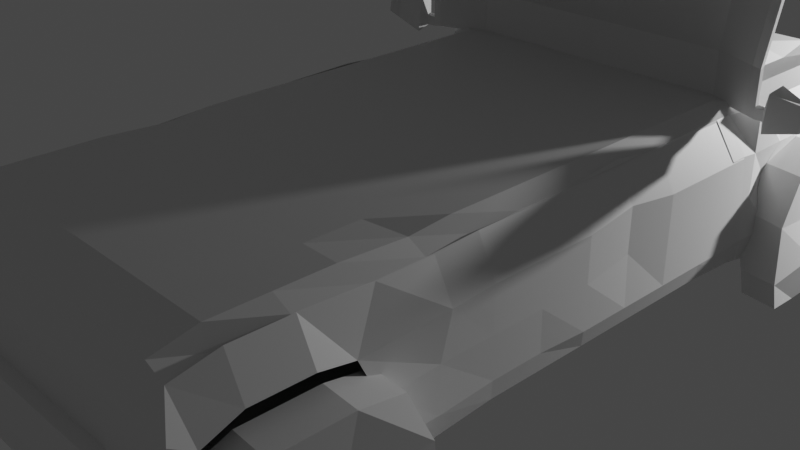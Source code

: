 # Source: car.blend  (saved by Blender 3.6.13; exported with 4.5.12 LTS)
import bpy
from mathutils import Matrix  # noqa: F401  (used for matrix-valued properties, if any)

bpy.ops.wm.read_factory_settings(use_empty=True)
scene = bpy.context.scene
scene.name = 'Scene'

# ---- collections
col_collection = bpy.data.collections.new('Collection'); scene.collection.children.link(col_collection)

# ---- materials (node trees are filled in below, after node groups)
mat_material = bpy.data.materials.new('Material')
mat_material.alpha_threshold = 0.0
mat_material.use_transparent_shadow = False
mat_material.roughness = 0.5
mat_material.line_color = (0.0, 0.0, 0.0, 1.0)

# ---- material node trees
mat_material.use_nodes = True; mat_material.node_tree.nodes.clear()
_N = mat_material.node_tree.nodes; _L = mat_material.node_tree.links
n0 = _N.new('ShaderNodeOutputMaterial'); n0.name = 'Material Output'; n0.location = (300, 300)
n1 = _N.new('ShaderNodeBsdfPrincipled'); n1.name = 'Principled BSDF'; n1.location = (10, 300)
n1.distribution = 'GGX'
n1.subsurface_method = 'RANDOM_WALK_SKIN'
n1.inputs[3].default_value = 1.45
n1.inputs[20].default_value = 0.0
n1.inputs[27].default_value = (0.0, 0.0, 0.0, 1.0)
n1.inputs[28].default_value = 1.0
_L.new(n1.outputs[0], n0.inputs[0])
n0.is_active_output = True

# ---- world
world_world = bpy.data.worlds.new('World'); scene.world = world_world
world_world.use_nodes = True; world_world.node_tree.nodes.clear()
_N = world_world.node_tree.nodes; _L = world_world.node_tree.links
n0 = _N.new('ShaderNodeOutputWorld'); n0.name = 'World Output'; n0.location = (300, 300)
n1 = _N.new('ShaderNodeBackground'); n1.name = 'Background'; n1.location = (10, 300)
n1.inputs[0].default_value = (0.05088, 0.05088, 0.05088, 1.0)
_L.new(n1.outputs[0], n0.inputs[0])
n0.is_active_output = True
world_world.color = (0.05088, 0.05088, 0.05088)
world_world.use_sun_shadow = False
world_world.sun_shadow_jitter_overblur = 0.0

# ---- cameras
cam_camera = bpy.data.cameras.new('Camera')
cam_camera.clip_end = 100.0
cam_camera.ortho_scale = 7.314

# ---- lights
light_light = bpy.data.lights.new('Light', 'POINT')
light_light.transmission_factor = 0.0
light_light.energy = 1000.0
light_light.shadow_soft_size = 0.1
light_light.shadow_maximum_resolution = 0.006
light_light.use_absolute_resolution = True

# ---- meshes
me_cube = bpy.data.meshes.new('Cube')
me_cube.from_pydata([(2.031, 5.421, 0.9428), (2.125, 5.399, -0.8663), (1.941, -3.925, 0.8085), (2.043, -4.047, -0.8724), (1.936, 2.768, 0.9334), (2.032, 3.144, -0.8392), (1.936, 2.555, 0.9334), (2.06, 2.846, -0.7724), (2.523, 1.593, 3.011), (1.61, 2.987, 0.9768), (2.148, 2.768, 1.026), (2.528, 1.638, 3.034), (0.0, 5.522, -0.8437), (0.0, -3.925, 0.9011), (0.0, -4.11, -0.9473), (0.0, 5.485, 1.0), (0.0, 3.033, -1.0), (0.0, 3.033, 1.0), (0.0, 2.82, -1.0), (0.0, 2.82, 1.0), (1.99, 1.857, 2.985), (2.143, 2.722, 1.003), (0.0, 4.108, 0.8319), (0.0, 1.903, 3.008), (2.035, 5.406, 0.9495), (2.116, 5.4, -0.8663), (1.941, -3.925, 0.8085), (2.227, -3.868, -0.7209), (1.941, 2.82, 0.9074), (0.0, 5.419, 1.234), (2.048, 3.161, -0.8349), (2.154, 3.033, 1.0), (0.0, 3.126, 1.084), (2.075, 2.863, -0.7681), (0.5384, 3.033, 1.0), (1.077, 3.033, 1.0), (1.615, 3.033, 1.0), (0.9182, 1.903, 3.008), (1.457, 1.903, 3.008), (1.995, 1.903, 3.008), (2.148, 2.768, 1.54), (2.491, 2.31, 2.364), (2.626, 1.955, 2.836), (0.0, 3.033, 1.514), (0.0, 2.575, 2.338), (0.0, 2.219, 2.81), (1.615, 3.033, 1.514), (1.958, 2.575, 2.338), (2.093, 2.219, 2.81), (1.077, 3.033, 1.514), (1.42, 2.575, 2.338), (1.554, 2.219, 2.81), (0.5384, 3.033, 1.514), (0.8813, 2.575, 2.338), (1.016, 2.219, 2.81), (2.621, 1.909, 2.813), (0.0, 2.174, 2.787), (0.0, 1.857, 2.985), (0.0, 2.987, 0.9768), (0.5332, 2.987, 0.9768), (1.072, 2.987, 0.9768), (0.913, 1.857, 2.985), (1.451, 1.857, 2.985), (2.088, 2.174, 2.787), (1.549, 2.174, 2.787), (1.011, 2.174, 2.787), (2.143, 2.722, 1.517), (2.486, 2.265, 2.341), (0.0, 2.987, 1.491), (0.0, 2.53, 2.315), (1.61, 2.987, 1.491), (1.953, 2.53, 2.315), (1.072, 2.987, 1.491), (1.414, 2.53, 2.315), (0.5332, 2.987, 1.491), (0.876, 2.53, 2.315), (2.718, 1.907, 2.795), (2.62, 1.591, 2.993), (2.723, 1.953, 2.818), (2.626, 1.637, 3.016), (2.246, 2.766, 1.008), (2.246, 2.766, 1.522), (2.589, 2.309, 2.346), (2.241, 2.72, 0.9845), (2.241, 2.72, 1.499), (2.583, 2.263, 2.322), (1.936, 2.553, 0.9334), (0.0, 2.818, 1.0), (2.148, 2.768, 1.142), (0.0, 3.033, 1.116), (1.615, 3.033, 1.116), (1.077, 3.033, 1.116), (0.5384, 3.033, 1.116), (2.143, 2.722, 1.119), (0.0, 2.987, 1.093), (1.61, 2.987, 1.093), (1.072, 2.987, 1.093), (0.5332, 2.987, 1.093), (2.246, 2.766, 1.124), (2.241, 2.72, 1.101), (2.339, 2.709, 0.9845), (2.344, 2.755, 1.008), (2.344, 2.755, 1.124), (2.339, 2.709, 1.101), (2.403, 2.602, 0.903), (2.431, 2.845, 1.027), (2.431, 2.845, 1.354), (2.405, 2.647, 1.311), (2.784, 2.615, 1.008), (2.799, 2.745, 1.074), (2.799, 2.745, 1.25), (2.786, 2.661, 1.263), (2.878, 2.553, 1.083), (2.885, 2.615, 1.114), (2.885, 2.615, 1.197), (2.879, 2.575, 1.204), (2.043, 3.557, -0.8724), (2.043, 5.028, -0.8724), (0.0, 4.995, -1.0), (0.0, 4.504, -1.0), (0.0, 4.014, -1.0), (0.0, 3.523, -1.0), (2.059, 3.574, -0.8681), (2.059, 5.045, -0.8681), (2.011, 5.035, 0.9649), (2.011, 4.545, 0.9649), (2.011, 4.054, 0.9649), (2.011, 3.564, 0.9649), (0.0, 4.972, 1.244), (0.0, 4.441, 1.224), (0.0, 3.98, 1.183), (0.0, 3.071, 1.325), (0.4598, -4.121, -0.9326), (0.8422, -4.124, -0.933), (1.28, -4.17, -0.8593), (1.691, -4.127, -0.93), (0.4307, 5.485, 1.0), (0.8615, 5.485, 1.0), (1.292, 5.485, 1.0), (1.723, 5.485, 1.0), (0.4297, 2.98, 1.005), (0.8593, 2.927, 1.01), (1.289, 2.874, 1.016), (1.719, 2.821, 1.021), (0.4297, 2.767, 1.005), (0.8593, 2.714, 1.01), (1.289, 2.661, 1.016), (1.719, 2.608, 1.021), (1.731, 5.522, -0.8437), (1.3, 5.522, -0.8437), (0.8691, 5.522, -0.8437), (0.4383, 5.522, -0.8437), (1.723, -3.925, 0.9011), (1.292, -3.925, 0.9011), (0.8615, -3.925, 0.9011), (0.4307, -3.925, 0.9011), (1.712, 3.11, -0.9668), (1.292, 3.033, -1.0), (0.8615, 3.033, -1.0), (0.4307, 3.033, -1.0), (1.74, 2.812, -0.9), (1.292, 2.82, -1.0), (0.8615, 2.82, -1.0), (0.4307, 2.82, -1.0), (0.4822, 5.452, 1.117), (0.8615, 5.485, 1.0), (1.292, 5.485, 1.0), (1.723, 5.485, 1.0), (0.4307, 3.033, 1.0), (0.8615, 3.033, 1.0), (1.292, 3.033, 1.0), (1.723, 3.033, 1.0), (0.4297, 2.765, 1.005), (0.8593, 2.712, 1.01), (1.289, 2.659, 1.016), (1.719, 2.606, 1.021), (0.4307, 4.995, 1.0), (0.8615, 4.995, 1.0), (1.27, 5.033, 0.8808), (1.723, 4.995, 1.0), (0.4307, 4.504, 1.0), (0.8615, 4.504, 1.0), (1.27, 4.542, 0.8808), (1.723, 4.504, 1.0), (0.4307, 4.014, 1.0), (0.8615, 4.014, 1.0), (1.27, 4.052, 0.8808), (1.723, 4.014, 1.0), (0.4307, 3.523, 1.0), (0.8615, 3.523, 1.0), (1.27, 3.561, 0.8808), (1.723, 3.523, 1.0), (1.723, 4.995, -1.0), (1.292, 4.995, -1.0), (0.8615, 4.995, -1.0), (0.4307, 4.995, -1.0), (1.723, 4.504, -1.0), (1.292, 4.504, -1.0), (0.8615, 4.504, -1.0), (0.4307, 4.504, -1.0), (1.723, 4.014, -1.0), (1.292, 4.014, -1.0), (0.8615, 4.014, -1.0), (0.4307, 4.014, -1.0), (1.723, 3.523, -1.0), (1.292, 3.523, -1.0), (0.8615, 3.523, -1.0), (0.4307, 3.523, -1.0), (1.936, 1.952, 0.9311), (1.937, 1.349, 0.9287), (1.937, 0.7454, 0.9263), (1.938, 0.1421, 0.924), (1.938, -0.4611, 0.9216), (1.934, -0.9325, 0.8773), (1.935, -1.536, 0.8749), (1.935, -2.139, 0.8725), (1.94, -2.874, 0.9122), (1.941, -3.321, 0.8108), (2.043, -3.42, -0.8724), (2.059, -2.775, -0.8681), (2.043, -2.165, -0.8724), (2.061, -1.573, -0.7811), (2.06, -0.8739, -0.7317), (2.06, -0.2466, -0.7317), (2.06, 0.3808, -0.7317), (2.06, 1.008, -0.7317), (2.06, 1.635, -0.7317), (2.06, 2.263, -0.7317), (0.0, 2.193, -1.0), (0.0, 1.565, -1.0), (0.0, 0.9379, -1.0), (0.0, 0.3106, -1.0), (0.0, -0.3168, -1.0), (0.0, -0.9441, -1.0), (0.0, -1.571, -1.0), (0.0, -2.199, -1.0), (0.0, -2.826, -1.0), (0.0, -3.453, -1.0), (0.0, 2.193, 1.0), (0.0, 1.565, 1.0), (0.0, 0.9379, 1.0), (0.0, 0.3106, 1.0), (0.0, -0.3168, 1.0), (0.0, -0.9441, 1.0), (0.0, -1.571, 1.0), (0.0, -2.199, 1.0), (0.0, -2.826, 1.0), (0.0, -3.453, 1.0), (1.941, 2.193, 0.9074), (1.941, 1.565, 0.9074), (1.898, 0.9666, 0.9638), (1.941, 0.3106, 0.9074), (1.941, -0.3168, 0.9074), (1.941, -0.9441, 0.9074), (1.937, -1.44, 0.8655), (1.937, -2.067, 0.8655), (1.941, -2.826, 0.9074), (1.941, -3.453, 0.9074), (2.055, -3.503, -0.857), (2.068, -2.757, -0.8597), (2.198, -2.333, -0.7843), (2.077, -1.556, -0.7767), (2.076, -0.857, -0.7274), (2.076, -0.2297, -0.7274), (2.076, 0.3976, -0.7274), (2.076, 1.025, -0.7274), (2.076, 1.652, -0.7274), (2.076, 2.28, -0.7274), (1.719, 2.0, 1.019), (1.719, 1.392, 1.017), (1.72, 0.7839, 1.015), (1.72, 0.1758, 1.013), (1.721, -0.4323, 1.011), (1.721, -1.04, 1.009), (1.717, -1.517, 0.9656), (1.722, -2.257, 1.006), (1.722, -2.865, 1.004), (1.723, -3.473, 1.002), (1.289, 2.048, 1.014), (1.29, 1.435, 1.013), (1.29, 0.8224, 1.011), (1.29, 0.2095, 1.01), (1.29, -0.4034, 1.009), (1.291, -1.016, 1.007), (1.291, -1.629, 1.006), (1.291, -2.242, 1.004), (1.292, -2.855, 1.003), (1.292, -3.468, 1.001), (0.8595, 2.096, 1.009), (0.8597, 1.479, 1.009), (0.8599, 0.8609, 1.008), (0.8601, 0.2432, 1.007), (0.8603, -0.3745, 1.006), (0.8605, -0.9922, 1.005), (0.8607, -1.61, 1.004), (0.8609, -2.228, 1.003), (0.8611, -2.845, 1.002), (0.8613, -3.463, 1.001), (0.4298, 2.144, 1.005), (0.4299, 1.522, 1.004), (0.43, 0.8994, 1.004), (0.4301, 0.2769, 1.003), (0.4301, -0.3456, 1.003), (0.4302, -0.9682, 1.002), (0.4303, -1.591, 1.002), (0.4304, -2.213, 1.001), (0.4305, -2.836, 1.001), (0.4306, -3.458, 1.0), (0.4307, 2.193, -1.0), (0.4307, 1.565, -1.0), (0.4307, 0.9379, -1.0), (0.4307, 0.3106, -1.0), (0.4307, -0.3168, -1.0), (0.4307, -0.9441, -1.0), (0.4307, -1.571, -1.0), (0.4307, -2.199, -1.0), (0.4307, -2.826, -1.0), (0.4307, -3.453, -1.0), (0.8615, 2.193, -1.0), (0.8615, 1.565, -1.0), (0.8615, 0.9379, -1.0), (0.8615, 0.3106, -1.0), (0.8615, -0.3168, -1.0), (0.8615, -0.9441, -1.0), (0.8615, -1.571, -1.0), (0.8615, -2.199, -1.0), (0.8615, -2.826, -1.0), (0.8615, -3.453, -1.0), (1.292, 2.193, -1.0), (1.292, 1.565, -1.0), (1.292, 0.9379, -1.0), (1.292, 0.3106, -1.0), (1.292, -0.3168, -1.0), (1.292, -0.9441, -1.0), (1.292, -1.571, -1.0), (1.292, -2.199, -1.0), (1.292, -2.826, -1.0), (1.292, -3.453, -1.0), (1.74, 2.229, -0.8593), (1.74, 1.602, -0.8593), (1.74, 0.9743, -0.8593), (1.74, 0.3469, -0.8593), (1.74, -0.2804, -0.8593), (1.74, -0.9077, -0.8593), (1.741, -1.607, -0.9087), (1.723, -2.199, -1.0), (1.723, -2.826, -1.0), (1.723, -3.453, -1.0), (2.1, 5.403, 0.4907), (2.1, 5.403, -0.009312), (2.1, 5.403, -0.5093), (2.154, -4.081, 0.5), (2.154, -4.081, 0.0), (2.154, -4.081, -0.5), (2.15, 2.834, 0.5195), (2.151, 2.9, 0.01299), (2.152, 2.966, -0.4935), (2.15, 2.621, 0.5195), (2.151, 2.688, 0.01299), (2.152, 2.754, -0.4935), (0.0, -4.081, 0.5), (0.0, -4.081, 0.0), (0.0, -4.081, -0.5), (0.0, 5.485, 0.5), (0.0, 5.485, -0.5), (2.07, 5.388, 0.4533), (2.07, 5.388, -0.04667), (2.07, 5.388, -0.5467), (2.186, -3.867, 0.376), (2.214, -4.019, -0.008217), (2.199, -4.034, -0.4425), (2.154, 3.033, 0.5), (2.154, 3.033, 0.0), (2.154, 3.033, -0.5), (2.154, 2.82, 0.5), (2.154, 2.82, 0.0), (2.154, 2.82, -0.5), (2.154, 4.995, 0.5), (2.024, 5.031, 2.816e-08), (2.154, 4.995, -0.5), (2.154, 4.504, 0.5), (2.154, 4.014, 0.5), (2.154, 3.523, 0.5), (2.024, 3.559, 2.816e-08), (2.154, 3.523, -0.5), (1.723, -4.081, 0.5), (1.723, -4.081, 0.0), (1.723, -4.081, -0.5), (1.292, -4.081, 0.5), (1.292, -4.081, 0.0), (1.292, -4.081, -0.5), (0.8615, -4.081, 0.5), (0.8615, -4.081, 0.0), (0.8615, -4.081, -0.5), (0.4307, -4.081, 0.5), (0.4307, -4.081, 0.0), (0.4307, -4.081, -0.5), (0.4307, 5.485, 0.5), (0.4307, 5.485, -0.5), (0.8615, 5.485, 0.5), (0.8615, 5.485, -0.5), (1.292, 5.485, 0.5), (1.292, 5.485, 0.0), (1.292, 5.485, -0.5), (1.723, 5.485, 0.5), (1.723, 5.485, 0.0), (1.723, 5.485, -0.5), (2.154, 2.193, 0.5), (2.154, 2.193, 0.0), (2.154, 2.193, -0.5), (2.154, 1.565, 0.5), (2.154, 1.565, 0.0), (2.154, 1.565, -0.5), (2.11, 0.9666, 0.5563), (2.11, 0.9666, 0.05633), (2.154, 0.9379, -0.5), (2.154, 0.3106, 0.5), (2.154, 0.3106, 0.0), (2.154, 0.3106, -0.5), (2.154, -0.3168, 0.5), (2.154, -0.3168, 0.0), (2.133, -0.2788, -0.4823), (2.154, -0.9441, 0.5), (2.154, -0.9441, 0.0), (2.133, -0.9061, -0.4823), (2.149, -1.44, 0.458), (2.154, -1.571, 0.0), (2.154, -1.571, -0.5), (2.084, -2.387, 0.3718), (2.165, -2.229, -0.01598), (2.176, -2.215, -0.4721), (2.154, -2.826, 0.5), (2.154, -3.453, 0.5), (0.0, 5.611, 0.5), (0.0, 5.611, 0.0), (0.0, 5.611, -0.5), (0.4307, 5.611, 0.5), (0.4307, 5.611, 0.0), (0.4307, 5.611, -0.5), (0.8615, 5.611, 0.5), (0.8615, 5.611, 0.0), (0.8615, 5.611, -0.5), (1.292, 5.611, 0.5), (1.292, 5.611, 0.0), (1.292, 5.611, -0.5), (0.0, -4.219, 0.0), (0.0, -4.219, -0.5), (1.292, -4.219, 0.0), (1.292, -4.219, -0.5), (0.8615, -4.219, 0.0), (0.8615, -4.219, -0.5), (0.4307, -4.219, 0.0), (0.4307, -4.219, -0.5), (2.043, 3.557, -0.8724), (2.043, 4.047, -0.8724), (2.043, 4.538, -0.8724), (2.043, 5.028, -0.8724), (2.052, 3.406, -1.348), (1.961, 3.98, -1.479), (1.961, 4.671, -1.479), (2.092, 5.177, -1.324), (2.096, 5.291, -0.9597), (2.096, 3.217, -0.9597), (1.723, 4.995, -1.0), (1.723, 4.504, -1.0), (1.723, 4.014, -1.0), (1.723, 3.523, -1.0), (2.113, 5.156, 0.2968), (1.913, 5.342, -0.2549), (2.096, 4.6, 0.4499), (2.096, 3.908, 0.4499), (2.093, 3.43, 0.2557), (1.913, 3.268, -0.2549)], [], [(347, 218, 3, 135), (357, 6, 28, 374), (404, 139, 0, 348), (117, 1, 25, 123), (204, 116, 5, 156), (354, 4, 6, 357), (156, 5, 7, 160), (63, 64, 62, 20), (64, 65, 61, 62), (54, 37, 23, 45), (65, 56, 57, 61), (55, 63, 20, 8), (356, 5, 30, 373), (307, 247, 13, 155), (394, 155, 13, 360), (432, 257, 26, 368), (382, 127, 31, 371), (188, 131, 32, 168), (217, 2, 26, 257), (143, 4, 31, 171), (348, 0, 24, 365), (136, 15, 29, 164), (227, 7, 33, 267), (353, 3, 27, 370), (42, 11, 39, 48), (48, 39, 38, 51), (51, 38, 37, 54), (91, 49, 52, 92), (49, 50, 53, 52), (50, 51, 54, 53), (90, 46, 49, 91), (46, 47, 50, 49), (47, 48, 51, 50), (88, 40, 46, 90), (40, 41, 47, 46), (41, 42, 48, 47), (92, 52, 43, 89), (52, 53, 44, 43), (53, 54, 45, 44), (96, 97, 74, 72), (72, 74, 75, 73), (73, 75, 65, 64), (95, 96, 72, 70), (70, 72, 73, 71), (71, 73, 64, 63), (93, 95, 70, 66), (66, 70, 71, 67), (67, 71, 63, 55), (97, 94, 68, 74), (74, 68, 69, 75), (75, 69, 56, 65), (38, 39, 20, 62), (10, 36, 9, 21), (34, 22, 58, 59), (39, 11, 8, 20), (35, 34, 59, 60), (11, 42, 78, 79), (88, 10, 80, 98), (36, 35, 60, 9), (67, 55, 76, 85), (23, 37, 61, 57), (66, 67, 85, 84), (37, 38, 62, 61), (99, 98, 102, 103), (79, 78, 76, 77), (82, 81, 84, 85), (78, 82, 85, 76), (8, 11, 79, 77), (10, 21, 83, 80), (41, 40, 81, 82), (93, 66, 84, 99), (55, 8, 77, 76), (42, 41, 82, 78), (140, 17, 87, 172), (21, 93, 99, 83), (81, 98, 99, 84), (40, 88, 98, 81), (59, 58, 94, 97), (21, 9, 95, 93), (9, 60, 96, 95), (60, 59, 97, 96), (34, 92, 89, 22), (10, 88, 90, 36), (36, 90, 91, 35), (35, 91, 92, 34), (102, 101, 105, 106), (83, 99, 103, 100), (80, 83, 100, 101), (98, 80, 101, 102), (106, 105, 109, 110), (100, 103, 107, 104), (101, 100, 104, 105), (103, 102, 106, 107), (108, 111, 115, 112), (104, 107, 111, 108), (105, 104, 108, 109), (107, 106, 110, 111), (114, 113, 112, 115), (109, 108, 112, 113), (111, 110, 114, 115), (110, 109, 113, 114), (164, 29, 128, 176), (176, 128, 129, 180), (180, 129, 130, 184), (184, 130, 131, 188), (365, 24, 124, 377), (377, 124, 125, 380), (380, 125, 126, 381), (381, 126, 127, 382), (148, 1, 117, 192), (380, 381, 470, 469), (200, 196, 464, 465), (192, 117, 456, 463), (5, 116, 122, 30), (383, 384, 462, 472), (381, 382, 471, 470), (117, 123, 460, 456), (120, 203, 207, 121), (203, 202, 206, 207), (202, 201, 205, 206), (201, 200, 204, 205), (119, 199, 203, 120), (199, 198, 202, 203), (198, 197, 201, 202), (197, 196, 200, 201), (118, 195, 199, 119), (195, 194, 198, 199), (194, 193, 197, 198), (193, 192, 196, 197), (12, 151, 195, 118), (151, 150, 194, 195), (150, 149, 193, 194), (149, 148, 192, 193), (126, 187, 191, 127), (187, 186, 190, 191), (186, 185, 189, 190), (185, 184, 188, 189), (125, 183, 187, 126), (183, 182, 186, 187), (182, 181, 185, 186), (181, 180, 184, 185), (124, 179, 183, 125), (179, 178, 182, 183), (178, 177, 181, 182), (177, 176, 180, 181), (24, 167, 179, 124), (167, 166, 178, 179), (166, 165, 177, 178), (165, 164, 176, 177), (4, 143, 175, 86), (143, 142, 174, 175), (142, 141, 173, 174), (141, 140, 172, 173), (0, 139, 167, 24), (139, 138, 166, 167), (138, 137, 165, 166), (137, 136, 164, 165), (17, 140, 168, 32), (140, 141, 169, 168), (141, 142, 170, 169), (142, 143, 171, 170), (127, 191, 171, 31), (191, 190, 170, 171), (190, 189, 169, 170), (189, 188, 168, 169), (351, 2, 152, 385), (385, 152, 153, 388), (388, 153, 154, 391), (391, 154, 155, 394), (217, 277, 152, 2), (277, 287, 153, 152), (287, 297, 154, 153), (297, 307, 155, 154), (16, 159, 163, 18), (159, 158, 162, 163), (158, 157, 161, 162), (157, 156, 160, 161), (121, 207, 159, 16), (207, 206, 158, 159), (206, 205, 157, 158), (205, 204, 156, 157), (363, 15, 136, 397), (397, 136, 137, 399), (399, 137, 138, 401), (401, 138, 139, 404), (237, 317, 132, 14), (317, 327, 133, 132), (327, 337, 134, 133), (337, 347, 135, 134), (161, 160, 338, 328), (328, 338, 339, 329), (329, 339, 340, 330), (330, 340, 341, 331), (331, 341, 342, 332), (332, 342, 343, 333), (333, 343, 344, 334), (334, 344, 345, 335), (335, 345, 346, 336), (336, 346, 347, 337), (162, 161, 328, 318), (318, 328, 329, 319), (319, 329, 330, 320), (320, 330, 331, 321), (321, 331, 332, 322), (322, 332, 333, 323), (323, 333, 334, 324), (324, 334, 335, 325), (325, 335, 336, 326), (326, 336, 337, 327), (163, 162, 318, 308), (308, 318, 319, 309), (309, 319, 320, 310), (310, 320, 321, 311), (311, 321, 322, 312), (312, 322, 323, 313), (313, 323, 324, 314), (314, 324, 325, 315), (315, 325, 326, 316), (316, 326, 327, 317), (18, 163, 308, 228), (228, 308, 309, 229), (229, 309, 310, 230), (230, 310, 311, 231), (231, 311, 312, 232), (232, 312, 313, 233), (233, 313, 314, 234), (234, 314, 315, 235), (235, 315, 316, 236), (236, 316, 317, 237), (145, 144, 298, 288), (288, 298, 299, 289), (289, 299, 300, 290), (290, 300, 301, 291), (291, 301, 302, 292), (292, 302, 303, 293), (293, 303, 304, 294), (294, 304, 305, 295), (295, 305, 306, 296), (296, 306, 307, 297), (146, 145, 288, 278), (278, 288, 289, 279), (279, 289, 290, 280), (280, 290, 291, 281), (281, 291, 292, 282), (282, 292, 293, 283), (283, 293, 294, 284), (284, 294, 295, 285), (285, 295, 296, 286), (286, 296, 297, 287), (147, 146, 278, 268), (268, 278, 279, 269), (269, 279, 280, 270), (270, 280, 281, 271), (271, 281, 282, 272), (272, 282, 283, 273), (273, 283, 284, 274), (274, 284, 285, 275), (275, 285, 286, 276), (276, 286, 287, 277), (6, 147, 268, 208), (208, 268, 269, 209), (209, 269, 270, 210), (210, 270, 271, 211), (211, 271, 272, 212), (212, 272, 273, 213), (213, 273, 274, 214), (214, 274, 275, 215), (215, 275, 276, 216), (216, 276, 277, 217), (3, 218, 258, 27), (218, 219, 259, 258), (219, 220, 260, 259), (220, 221, 261, 260), (221, 222, 262, 261), (222, 223, 263, 262), (223, 224, 264, 263), (224, 225, 265, 264), (225, 226, 266, 265), (226, 227, 267, 266), (6, 208, 248, 28), (208, 209, 249, 248), (209, 210, 250, 249), (210, 211, 251, 250), (211, 212, 252, 251), (212, 213, 253, 252), (213, 214, 254, 253), (214, 215, 255, 254), (215, 216, 256, 255), (216, 217, 257, 256), (374, 28, 248, 407), (407, 248, 249, 410), (410, 249, 250, 413), (413, 250, 251, 416), (416, 251, 252, 419), (419, 252, 253, 422), (422, 253, 254, 425), (425, 254, 255, 428), (428, 255, 256, 431), (431, 256, 257, 432), (144, 19, 238, 298), (298, 238, 239, 299), (299, 239, 240, 300), (300, 240, 241, 301), (301, 241, 242, 302), (302, 242, 243, 303), (303, 243, 244, 304), (304, 244, 245, 305), (305, 245, 246, 306), (306, 246, 247, 307), (160, 7, 227, 338), (338, 227, 226, 339), (339, 226, 225, 340), (340, 225, 224, 341), (341, 224, 223, 342), (342, 223, 222, 343), (343, 222, 221, 344), (344, 221, 220, 345), (345, 220, 219, 346), (346, 219, 218, 347), (261, 427, 430, 260), (427, 426, 429, 430), (426, 425, 428, 429), (262, 424, 427, 261), (424, 423, 426, 427), (423, 422, 425, 426), (263, 421, 424, 262), (421, 420, 423, 424), (420, 419, 422, 423), (264, 418, 421, 263), (418, 417, 420, 421), (417, 416, 419, 420), (265, 415, 418, 264), (415, 414, 417, 418), (414, 413, 416, 417), (266, 412, 415, 265), (412, 411, 414, 415), (411, 410, 413, 414), (267, 409, 412, 266), (409, 408, 411, 412), (408, 407, 410, 411), (33, 376, 409, 267), (376, 375, 408, 409), (375, 374, 407, 408), (149, 403, 406, 148), (403, 402, 405, 406), (402, 401, 404, 405), (150, 400, 403, 149), (400, 398, 438, 441), (398, 364, 435, 438), (151, 398, 400, 150), (399, 401, 442, 439), (397, 399, 439, 436), (12, 364, 398, 151), (363, 397, 436, 433), (402, 403, 444, 443), (133, 393, 396, 132), (393, 390, 448, 450), (392, 391, 394, 395), (134, 390, 393, 133), (362, 396, 452, 446), (389, 388, 391, 392), (135, 387, 390, 134), (387, 386, 389, 390), (386, 385, 388, 389), (3, 353, 387, 135), (353, 352, 386, 387), (352, 351, 385, 386), (384, 122, 457, 462), (382, 383, 472, 471), (196, 192, 463, 464), (116, 204, 466, 453), (377, 380, 469, 467), (204, 200, 465, 466), (379, 378, 468, 461), (378, 377, 467, 468), (122, 116, 453, 457), (25, 367, 379, 123), (367, 366, 378, 379), (366, 365, 377, 378), (2, 351, 368, 26), (351, 352, 369, 368), (352, 353, 370, 369), (1, 350, 367, 25), (350, 349, 366, 367), (349, 348, 365, 366), (122, 384, 373, 30), (384, 383, 372, 373), (383, 382, 371, 372), (132, 396, 362, 14), (396, 393, 450, 452), (395, 394, 360, 361), (4, 354, 371, 31), (354, 355, 372, 371), (355, 356, 373, 372), (5, 356, 359, 7), (356, 355, 358, 359), (355, 354, 357, 358), (148, 406, 350, 1), (406, 405, 349, 350), (405, 404, 348, 349), (7, 359, 376, 33), (359, 358, 375, 376), (358, 357, 374, 375), (441, 440, 443, 444), (440, 439, 442, 443), (438, 437, 440, 441), (437, 436, 439, 440), (435, 434, 437, 438), (434, 433, 436, 437), (403, 400, 441, 444), (401, 402, 443, 442), (450, 449, 451, 452), (448, 447, 449, 450), (452, 451, 445, 446), (392, 395, 451, 449), (390, 389, 447, 448), (395, 361, 445, 451), (389, 392, 449, 447), (463, 456, 455, 464), (464, 455, 454, 465), (465, 454, 453, 466), (453, 454, 458, 457), (454, 455, 459, 458), (455, 456, 460, 459), (123, 379, 461, 460)])
_uv = me_cube.uv_layers.new(name='UVMap')
_uv.uv.foreach_set('vector', [0.3513, 0.7336, 0.375, 0.7336, 0.375, 0.75, 0.3513, 0.75, 0.5625, 0.5697, 0.625, 0.5697, 0.625, 0.5697, 0.5625, 0.5697, 0.5625, 0.4763, 0.625, 0.4763, 0.625, 0.5, 0.5625, 0.5, 0.375, 0.5128, 0.375, 0.5, 0.375, 0.5, 0.375, 0.5128, 0.3513, 0.5513, 0.375, 0.5513, 0.375, 0.5641, 0.3513, 0.5641, 0.5625, 0.5641, 0.625, 0.5641, 0.625, 0.5697, 0.5625, 0.5697, 0.3513, 0.5641, 0.375, 0.5641, 0.375, 0.5697, 0.3513, 0.5697, 0.6546, 0.5641, 0.6843, 0.5641, 0.6843, 0.5641, 0.6546, 0.5641, 0.6843, 0.5641, 0.7139, 0.5641, 0.7139, 0.5641, 0.6843, 0.5641, 0.7139, 0.5641, 0.7139, 0.5641, 0.7436, 0.5641, 0.7436, 0.5641, 0.7139, 0.5641, 0.7436, 0.5641, 0.7436, 0.5641, 0.7139, 0.5641, 0.625, 0.5641, 0.6546, 0.5641, 0.6546, 0.5641, 0.625, 0.5641, 0.4375, 0.5641, 0.375, 0.5641, 0.375, 0.5641, 0.4375, 0.5641, 0.7198, 0.7336, 0.7436, 0.7336, 0.7436, 0.75, 0.7198, 0.75, 0.5625, 0.8448, 0.625, 0.8448, 0.625, 0.8686, 0.5625, 0.8686, 0.5625, 0.7336, 0.625, 0.7336, 0.625, 0.75, 0.5625, 0.75, 0.5625, 0.5513, 0.625, 0.5513, 0.625, 0.5641, 0.5625, 0.5641, 0.7198, 0.5513, 0.7436, 0.5513, 0.7436, 0.5641, 0.7198, 0.5641, 0.625, 0.7336, 0.625, 0.75, 0.625, 0.75, 0.625, 0.7336, 0.6487, 0.5641, 0.625, 0.5641, 0.625, 0.5641, 0.6487, 0.5641, 0.5625, 0.5, 0.625, 0.5, 0.625, 0.5, 0.5625, 0.5, 0.625, 0.4052, 0.625, 0.3814, 0.625, 0.3814, 0.625, 0.4052, 0.3673, 0.5697, 0.375, 0.5697, 0.375, 0.5697, 0.3673, 0.5697, 0.4375, 0.75, 0.375, 0.75, 0.375, 0.75, 0.4375, 0.75, 0.625, 0.5641, 0.625, 0.5641, 0.6546, 0.5641, 0.6546, 0.5641, 0.6546, 0.5641, 0.6546, 0.5641, 0.6843, 0.5641, 0.6843, 0.5641, 0.6843, 0.5641, 0.6843, 0.5641, 0.7139, 0.5641, 0.7139, 0.5641, 0.6843, 0.5641, 0.6843, 0.5641, 0.7139, 0.5641, 0.7139, 0.5641, 0.6843, 0.5641, 0.6843, 0.5641, 0.7139, 0.5641, 0.7139, 0.5641, 0.6843, 0.5641, 0.6843, 0.5641, 0.7139, 0.5641, 0.7139, 0.5641, 0.6546, 0.5641, 0.6546, 0.5641, 0.6843, 0.5641, 0.6843, 0.5641, 0.6546, 0.5641, 0.6546, 0.5641, 0.6843, 0.5641, 0.6843, 0.5641, 0.6546, 0.5641, 0.6546, 0.5641, 0.6843, 0.5641, 0.6843, 0.5641, 0.625, 0.5641, 0.625, 0.5641, 0.6546, 0.5641, 0.6546, 0.5641, 0.625, 0.5641, 0.625, 0.5641, 0.6546, 0.5641, 0.6546, 0.5641, 0.625, 0.5641, 0.625, 0.5641, 0.6546, 0.5641, 0.6546, 0.5641, 0.7139, 0.5641, 0.7139, 0.5641, 0.7436, 0.5641, 0.7436, 0.5641, 0.7139, 0.5641, 0.7139, 0.5641, 0.7436, 0.5641, 0.7436, 0.5641, 0.7139, 0.5641, 0.7139, 0.5641, 0.7436, 0.5641, 0.7436, 0.5641, 0.6843, 0.5641, 0.7139, 0.5641, 0.7139, 0.5641, 0.6843, 0.5641, 0.6843, 0.5641, 0.7139, 0.5641, 0.7139, 0.5641, 0.6843, 0.5641, 0.6843, 0.5641, 0.7139, 0.5641, 0.7139, 0.5641, 0.6843, 0.5641, 0.6546, 0.5641, 0.6843, 0.5641, 0.6843, 0.5641, 0.6546, 0.5641, 0.6546, 0.5641, 0.6843, 0.5641, 0.6843, 0.5641, 0.6546, 0.5641, 0.6546, 0.5641, 0.6843, 0.5641, 0.6843, 0.5641, 0.6546, 0.5641, 0.625, 0.5641, 0.6546, 0.5641, 0.6546, 0.5641, 0.625, 0.5641, 0.625, 0.5641, 0.6546, 0.5641, 0.6546, 0.5641, 0.625, 0.5641, 0.625, 0.5641, 0.6546, 0.5641, 0.6546, 0.5641, 0.625, 0.5641, 0.7139, 0.5641, 0.7436, 0.5641, 0.7436, 0.5641, 0.7139, 0.5641, 0.7139, 0.5641, 0.7436, 0.5641, 0.7436, 0.5641, 0.7139, 0.5641, 0.7139, 0.5641, 0.7436, 0.5641, 0.7436, 0.5641, 0.7139, 0.5641, 0.6843, 0.5641, 0.6546, 0.5641, 0.6546, 0.5641, 0.6843, 0.5641, 0.625, 0.5641, 0.6546, 0.5641, 0.6546, 0.5641, 0.625, 0.5641, 0.7139, 0.5641, 0.7436, 0.5641, 0.7436, 0.5641, 0.7139, 0.5641, 0.6546, 0.5641, 0.625, 0.5641, 0.625, 0.5641, 0.6546, 0.5641, 0.6843, 0.5641, 0.7139, 0.5641, 0.7139, 0.5641, 0.6843, 0.5641, 0.625, 0.5641, 0.625, 0.5641, 0.625, 0.5641, 0.625, 0.5641, 0.625, 0.5641, 0.625, 0.5641, 0.625, 0.5641, 0.625, 0.5641, 0.6546, 0.5641, 0.6843, 0.5641, 0.6843, 0.5641, 0.6546, 0.5641, 0.625, 0.5641, 0.625, 0.5641, 0.625, 0.5641, 0.625, 0.5641, 0.7436, 0.5641, 0.7139, 0.5641, 0.7139, 0.5641, 0.7436, 0.5641, 0.625, 0.5641, 0.625, 0.5641, 0.625, 0.5641, 0.625, 0.5641, 0.7139, 0.5641, 0.6843, 0.5641, 0.6843, 0.5641, 0.7139, 0.5641, 0.625, 0.5641, 0.625, 0.5641, 0.625, 0.5641, 0.625, 0.5641, 0.625, 0.5641, 0.625, 0.5641, 0.625, 0.5641, 0.625, 0.5641, 0.625, 0.5641, 0.625, 0.5641, 0.625, 0.5641, 0.625, 0.5641, 0.625, 0.5641, 0.625, 0.5641, 0.625, 0.5641, 0.625, 0.5641, 0.625, 0.5641, 0.625, 0.5641, 0.625, 0.5641, 0.625, 0.5641, 0.625, 0.5641, 0.625, 0.5641, 0.625, 0.5641, 0.625, 0.5641, 0.625, 0.5641, 0.625, 0.5641, 0.625, 0.5641, 0.625, 0.5641, 0.625, 0.5641, 0.625, 0.5641, 0.625, 0.5641, 0.625, 0.5641, 0.625, 0.5641, 0.625, 0.5641, 0.625, 0.5641, 0.625, 0.5641, 0.625, 0.5641, 0.625, 0.5641, 0.625, 0.5641, 0.625, 0.5641, 0.7198, 0.5641, 0.7436, 0.5641, 0.7436, 0.5641, 0.7198, 0.5641, 0.625, 0.5641, 0.625, 0.5641, 0.625, 0.5641, 0.625, 0.5641, 0.625, 0.5641, 0.625, 0.5641, 0.625, 0.5641, 0.625, 0.5641, 0.625, 0.5641, 0.625, 0.5641, 0.625, 0.5641, 0.625, 0.5641, 0.7139, 0.5641, 0.7436, 0.5641, 0.7436, 0.5641, 0.7139, 0.5641, 0.625, 0.5641, 0.6546, 0.5641, 0.6546, 0.5641, 0.625, 0.5641, 0.6546, 0.5641, 0.6843, 0.5641, 0.6843, 0.5641, 0.6546, 0.5641, 0.6843, 0.5641, 0.7139, 0.5641, 0.7139, 0.5641, 0.6843, 0.5641, 0.7139, 0.5641, 0.7139, 0.5641, 0.7436, 0.5641, 0.7436, 0.5641, 0.625, 0.5641, 0.625, 0.5641, 0.6546, 0.5641, 0.6546, 0.5641, 0.6546, 0.5641, 0.6546, 0.5641, 0.6843, 0.5641, 0.6843, 0.5641, 0.6843, 0.5641, 0.6843, 0.5641, 0.7139, 0.5641, 0.7139, 0.5641, 0.625, 0.5641, 0.625, 0.5641, 0.625, 0.5641, 0.625, 0.5641, 0.625, 0.5641, 0.625, 0.5641, 0.625, 0.5641, 0.625, 0.5641, 0.625, 0.5641, 0.625, 0.5641, 0.625, 0.5641, 0.625, 0.5641, 0.625, 0.5641, 0.625, 0.5641, 0.625, 0.5641, 0.625, 0.5641, 0.625, 0.5641, 0.625, 0.5641, 0.625, 0.5641, 0.625, 0.5641, 0.625, 0.5641, 0.625, 0.5641, 0.625, 0.5641, 0.625, 0.5641, 0.625, 0.5641, 0.625, 0.5641, 0.625, 0.5641, 0.625, 0.5641, 0.625, 0.5641, 0.625, 0.5641, 0.625, 0.5641, 0.625, 0.5641, 0.625, 0.5641, 0.625, 0.5641, 0.625, 0.5641, 0.625, 0.5641, 0.625, 0.5641, 0.625, 0.5641, 0.625, 0.5641, 0.625, 0.5641, 0.625, 0.5641, 0.625, 0.5641, 0.625, 0.5641, 0.625, 0.5641, 0.625, 0.5641, 0.625, 0.5641, 0.625, 0.5641, 0.625, 0.5641, 0.625, 0.5641, 0.625, 0.5641, 0.625, 0.5641, 0.625, 0.5641, 0.625, 0.5641, 0.625, 0.5641, 0.625, 0.5641, 0.625, 0.5641, 0.625, 0.5641, 0.625, 0.5641, 0.625, 0.5641, 0.625, 0.5641, 0.625, 0.5641, 0.625, 0.5641, 0.625, 0.5641, 0.625, 0.5641, 0.7198, 0.5, 0.7436, 0.5, 0.7436, 0.5128, 0.7198, 0.5128, 0.7198, 0.5128, 0.7436, 0.5128, 0.7436, 0.5256, 0.7198, 0.5256, 0.7198, 0.5256, 0.7436, 0.5256, 0.7436, 0.5385, 0.7198, 0.5385, 0.7198, 0.5385, 0.7436, 0.5385, 0.7436, 0.5513, 0.7198, 0.5513, 0.5625, 0.5, 0.625, 0.5, 0.625, 0.5128, 0.5625, 0.5128, 0.5625, 0.5128, 0.625, 0.5128, 0.625, 0.5256, 0.5625, 0.5256, 0.5625, 0.5256, 0.625, 0.5256, 0.625, 0.5385, 0.5625, 0.5385, 0.5625, 0.5385, 0.625, 0.5385, 0.625, 0.5513, 0.5625, 0.5513, 0.3513, 0.5, 0.375, 0.5, 0.375, 0.5128, 0.3513, 0.5128, 0.5625, 0.5256, 0.5625, 0.5385, 0.5625, 0.5385, 0.5625, 0.5256, 0.3513, 0.5385, 0.3513, 0.5256, 0.3513, 0.5256, 0.3513, 0.5385, 0.3513, 0.5128, 0.375, 0.5128, 0.375, 0.5128, 0.3513, 0.5128, 0.375, 0.5641, 0.381, 0.5641, 0.381, 0.5641, 0.375, 0.5641, 0.5, 0.5513, 0.4375, 0.5513, 0.4375, 0.5513, 0.5, 0.5513, 0.5625, 0.5385, 0.5625, 0.5513, 0.5625, 0.5513, 0.5625, 0.5385, 0.375, 0.5128, 0.375, 0.5128, 0.375, 0.5128, 0.375, 0.5128, 0.2564, 0.5385, 0.2802, 0.5385, 0.2802, 0.5513, 0.2564, 0.5513, 0.2802, 0.5385, 0.3039, 0.5385, 0.3039, 0.5513, 0.2802, 0.5513, 0.3039, 0.5385, 0.3276, 0.5385, 0.3276, 0.5513, 0.3039, 0.5513, 0.3276, 0.5385, 0.3513, 0.5385, 0.3513, 0.5513, 0.3276, 0.5513, 0.2564, 0.5256, 0.2802, 0.5256, 0.2802, 0.5385, 0.2564, 0.5385, 0.2802, 0.5256, 0.3039, 0.5256, 0.3039, 0.5385, 0.2802, 0.5385, 0.3039, 0.5256, 0.3276, 0.5256, 0.3276, 0.5385, 0.3039, 0.5385, 0.3276, 0.5256, 0.3513, 0.5256, 0.3513, 0.5385, 0.3276, 0.5385, 0.2564, 0.5128, 0.2802, 0.5128, 0.2802, 0.5256, 0.2564, 0.5256, 0.2802, 0.5128, 0.3039, 0.5128, 0.3039, 0.5256, 0.2802, 0.5256, 0.3039, 0.5128, 0.3276, 0.5128, 0.3276, 0.5256, 0.3039, 0.5256, 0.3276, 0.5128, 0.3513, 0.5128, 0.3513, 0.5256, 0.3276, 0.5256, 0.2564, 0.5, 0.2802, 0.5, 0.2802, 0.5128, 0.2564, 0.5128, 0.2802, 0.5, 0.3039, 0.5, 0.3039, 0.5128, 0.2802, 0.5128, 0.3039, 0.5, 0.3276, 0.5, 0.3276, 0.5128, 0.3039, 0.5128, 0.3276, 0.5, 0.3513, 0.5, 0.3513, 0.5128, 0.3276, 0.5128, 0.625, 0.5385, 0.6487, 0.5385, 0.6487, 0.5513, 0.625, 0.5513, 0.6487, 0.5385, 0.6724, 0.5385, 0.6724, 0.5513, 0.6487, 0.5513, 0.6724, 0.5385, 0.6961, 0.5385, 0.6961, 0.5513, 0.6724, 0.5513, 0.6961, 0.5385, 0.7198, 0.5385, 0.7198, 0.5513, 0.6961, 0.5513, 0.625, 0.5256, 0.6487, 0.5256, 0.6487, 0.5385, 0.625, 0.5385, 0.6487, 0.5256, 0.6724, 0.5256, 0.6724, 0.5385, 0.6487, 0.5385, 0.6724, 0.5256, 0.6961, 0.5256, 0.6961, 0.5385, 0.6724, 0.5385, 0.6961, 0.5256, 0.7198, 0.5256, 0.7198, 0.5385, 0.6961, 0.5385, 0.625, 0.5128, 0.6487, 0.5128, 0.6487, 0.5256, 0.625, 0.5256, 0.6487, 0.5128, 0.6724, 0.5128, 0.6724, 0.5256, 0.6487, 0.5256, 0.6724, 0.5128, 0.6961, 0.5128, 0.6961, 0.5256, 0.6724, 0.5256, 0.6961, 0.5128, 0.7198, 0.5128, 0.7198, 0.5256, 0.6961, 0.5256, 0.625, 0.5, 0.6487, 0.5, 0.6487, 0.5128, 0.625, 0.5128, 0.6487, 0.5, 0.6724, 0.5, 0.6724, 0.5128, 0.6487, 0.5128, 0.6724, 0.5, 0.6961, 0.5, 0.6961, 0.5128, 0.6724, 0.5128, 0.6961, 0.5, 0.7198, 0.5, 0.7198, 0.5128, 0.6961, 0.5128, 0.625, 0.5641, 0.6487, 0.5641, 0.6487, 0.5641, 0.625, 0.5641, 0.6487, 0.5641, 0.6724, 0.5641, 0.6724, 0.5641, 0.6487, 0.5641, 0.6724, 0.5641, 0.6961, 0.5641, 0.6961, 0.5641, 0.6724, 0.5641, 0.6961, 0.5641, 0.7198, 0.5641, 0.7198, 0.5641, 0.6961, 0.5641, 0.625, 0.5, 0.625, 0.4763, 0.625, 0.4763, 0.625, 0.5, 0.625, 0.4763, 0.625, 0.4526, 0.625, 0.4526, 0.625, 0.4763, 0.625, 0.4526, 0.625, 0.4289, 0.625, 0.4289, 0.625, 0.4526, 0.625, 0.4289, 0.625, 0.4052, 0.625, 0.4052, 0.625, 0.4289, 0.7436, 0.5641, 0.7198, 0.5641, 0.7198, 0.5641, 0.7436, 0.5641, 0.7198, 0.5641, 0.6961, 0.5641, 0.6961, 0.5641, 0.7198, 0.5641, 0.6961, 0.5641, 0.6724, 0.5641, 0.6724, 0.5641, 0.6961, 0.5641, 0.6724, 0.5641, 0.6487, 0.5641, 0.6487, 0.5641, 0.6724, 0.5641, 0.625, 0.5513, 0.6487, 0.5513, 0.6487, 0.5641, 0.625, 0.5641, 0.6487, 0.5513, 0.6724, 0.5513, 0.6724, 0.5641, 0.6487, 0.5641, 0.6724, 0.5513, 0.6961, 0.5513, 0.6961, 0.5641, 0.6724, 0.5641, 0.6961, 0.5513, 0.7198, 0.5513, 0.7198, 0.5641, 0.6961, 0.5641, 0.5625, 0.75, 0.625, 0.75, 0.625, 0.7737, 0.5625, 0.7737, 0.5625, 0.7737, 0.625, 0.7737, 0.625, 0.7974, 0.5625, 0.7974, 0.5625, 0.7974, 0.625, 0.7974, 0.625, 0.8211, 0.5625, 0.8211, 0.5625, 0.8211, 0.625, 0.8211, 0.625, 0.8448, 0.5625, 0.8448, 0.625, 0.7336, 0.6487, 0.7336, 0.6487, 0.75, 0.625, 0.75, 0.6487, 0.7336, 0.6724, 0.7336, 0.6724, 0.75, 0.6487, 0.75, 0.6724, 0.7336, 0.6961, 0.7336, 0.6961, 0.75, 0.6724, 0.75, 0.6961, 0.7336, 0.7198, 0.7336, 0.7198, 0.75, 0.6961, 0.75, 0.2564, 0.5641, 0.2802, 0.5641, 0.2802, 0.5697, 0.2564, 0.5697, 0.2802, 0.5641, 0.3039, 0.5641, 0.3039, 0.5697, 0.2802, 0.5697, 0.3039, 0.5641, 0.3276, 0.5641, 0.3276, 0.5697, 0.3039, 0.5697, 0.3276, 0.5641, 0.3513, 0.5641, 0.3513, 0.5697, 0.3276, 0.5697, 0.2564, 0.5513, 0.2802, 0.5513, 0.2802, 0.5641, 0.2564, 0.5641, 0.2802, 0.5513, 0.3039, 0.5513, 0.3039, 0.5641, 0.2802, 0.5641, 0.3039, 0.5513, 0.3276, 0.5513, 0.3276, 0.5641, 0.3039, 0.5641, 0.3276, 0.5513, 0.3513, 0.5513, 0.3513, 0.5641, 0.3276, 0.5641, 0.5625, 0.3814, 0.625, 0.3814, 0.625, 0.4052, 0.5625, 0.4052, 0.5625, 0.4052, 0.625, 0.4052, 0.625, 0.4289, 0.5625, 0.4289, 0.5625, 0.4289, 0.625, 0.4289, 0.625, 0.4526, 0.5625, 0.4526, 0.5625, 0.4526, 0.625, 0.4526, 0.625, 0.4763, 0.5625, 0.4763, 0.2564, 0.7336, 0.2802, 0.7336, 0.2802, 0.75, 0.2566, 0.7508, 0.2802, 0.7336, 0.3039, 0.7336, 0.3039, 0.75, 0.2802, 0.75, 0.3039, 0.7336, 0.3276, 0.7336, 0.3276, 0.75, 0.3039, 0.75, 0.3276, 0.7336, 0.3513, 0.7336, 0.3513, 0.75, 0.3276, 0.75, 0.3276, 0.5697, 0.3513, 0.5697, 0.3513, 0.586, 0.3276, 0.586, 0.3276, 0.586, 0.3513, 0.586, 0.3513, 0.6024, 0.3276, 0.6024, 0.3276, 0.6024, 0.3513, 0.6024, 0.3513, 0.6188, 0.3276, 0.6188, 0.3276, 0.6188, 0.3513, 0.6188, 0.3513, 0.6352, 0.3276, 0.6352, 0.3276, 0.6352, 0.3513, 0.6352, 0.3513, 0.6516, 0.3276, 0.6516, 0.3276, 0.6516, 0.3513, 0.6516, 0.3513, 0.668, 0.3276, 0.668, 0.3276, 0.668, 0.3513, 0.668, 0.3513, 0.6844, 0.3276, 0.6844, 0.3276, 0.6844, 0.3513, 0.6844, 0.3513, 0.7008, 0.3276, 0.7008, 0.3276, 0.7008, 0.3513, 0.7008, 0.3513, 0.7172, 0.3276, 0.7172, 0.3276, 0.7172, 0.3513, 0.7172, 0.3513, 0.7336, 0.3276, 0.7336, 0.3039, 0.5697, 0.3276, 0.5697, 0.3276, 0.586, 0.3039, 0.586, 0.3039, 0.586, 0.3276, 0.586, 0.3276, 0.6024, 0.3039, 0.6024, 0.3039, 0.6024, 0.3276, 0.6024, 0.3276, 0.6188, 0.3039, 0.6188, 0.3039, 0.6188, 0.3276, 0.6188, 0.3276, 0.6352, 0.3039, 0.6352, 0.3039, 0.6352, 0.3276, 0.6352, 0.3276, 0.6516, 0.3039, 0.6516, 0.3039, 0.6516, 0.3276, 0.6516, 0.3276, 0.668, 0.3039, 0.668, 0.3039, 0.668, 0.3276, 0.668, 0.3276, 0.6844, 0.3039, 0.6844, 0.3039, 0.6844, 0.3276, 0.6844, 0.3276, 0.7008, 0.3039, 0.7008, 0.3039, 0.7008, 0.3276, 0.7008, 0.3276, 0.7172, 0.3039, 0.7172, 0.3039, 0.7172, 0.3276, 0.7172, 0.3276, 0.7336, 0.3039, 0.7336, 0.2802, 0.5697, 0.3039, 0.5697, 0.3039, 0.586, 0.2802, 0.586, 0.2802, 0.586, 0.3039, 0.586, 0.3039, 0.6024, 0.2802, 0.6024, 0.2802, 0.6024, 0.3039, 0.6024, 0.3039, 0.6188, 0.2802, 0.6188, 0.2802, 0.6188, 0.3039, 0.6188, 0.3039, 0.6352, 0.2802, 0.6352, 0.2802, 0.6352, 0.3039, 0.6352, 0.3039, 0.6516, 0.2802, 0.6516, 0.2802, 0.6516, 0.3039, 0.6516, 0.3039, 0.668, 0.2802, 0.668, 0.2802, 0.668, 0.3039, 0.668, 0.3039, 0.6844, 0.2802, 0.6844, 0.2802, 0.6844, 0.3039, 0.6844, 0.3039, 0.7008, 0.2802, 0.7008, 0.2802, 0.7008, 0.3039, 0.7008, 0.3039, 0.7172, 0.2802, 0.7172, 0.2802, 0.7172, 0.3039, 0.7172, 0.3039, 0.7336, 0.2802, 0.7336, 0.2564, 0.5697, 0.2802, 0.5697, 0.2802, 0.586, 0.2564, 0.586, 0.2564, 0.586, 0.2802, 0.586, 0.2802, 0.6024, 0.2564, 0.6024, 0.2564, 0.6024, 0.2802, 0.6024, 0.2802, 0.6188, 0.2564, 0.6188, 0.2564, 0.6188, 0.2802, 0.6188, 0.2802, 0.6352, 0.2564, 0.6352, 0.2564, 0.6352, 0.2802, 0.6352, 0.2802, 0.6516, 0.2564, 0.6516, 0.2564, 0.6516, 0.2802, 0.6516, 0.2802, 0.668, 0.2564, 0.668, 0.2564, 0.668, 0.2802, 0.668, 0.2802, 0.6844, 0.2564, 0.6844, 0.2564, 0.6844, 0.2802, 0.6844, 0.2802, 0.7008, 0.2564, 0.7008, 0.2564, 0.7008, 0.2802, 0.7008, 0.2802, 0.7172, 0.2564, 0.7172, 0.2564, 0.7172, 0.2802, 0.7172, 0.2802, 0.7336, 0.2564, 0.7336, 0.6961, 0.5697, 0.7198, 0.5697, 0.7198, 0.586, 0.6961, 0.586, 0.6961, 0.586, 0.7198, 0.586, 0.7198, 0.6024, 0.6961, 0.6024, 0.6961, 0.6024, 0.7198, 0.6024, 0.7198, 0.6188, 0.6961, 0.6188, 0.6961, 0.6188, 0.7198, 0.6188, 0.7198, 0.6352, 0.6961, 0.6352, 0.6961, 0.6352, 0.7198, 0.6352, 0.7198, 0.6516, 0.6961, 0.6516, 0.6961, 0.6516, 0.7198, 0.6516, 0.7198, 0.668, 0.6961, 0.668, 0.6961, 0.668, 0.7198, 0.668, 0.7198, 0.6844, 0.6961, 0.6844, 0.6961, 0.6844, 0.7198, 0.6844, 0.7198, 0.7008, 0.6961, 0.7008, 0.6961, 0.7008, 0.7198, 0.7008, 0.7198, 0.7172, 0.6961, 0.7172, 0.6961, 0.7172, 0.7198, 0.7172, 0.7198, 0.7336, 0.6961, 0.7336, 0.6724, 0.5697, 0.6961, 0.5697, 0.6961, 0.586, 0.6724, 0.586, 0.6724, 0.586, 0.6961, 0.586, 0.6961, 0.6024, 0.6724, 0.6024, 0.6724, 0.6024, 0.6961, 0.6024, 0.6961, 0.6188, 0.6724, 0.6188, 0.6724, 0.6188, 0.6961, 0.6188, 0.6961, 0.6352, 0.6724, 0.6352, 0.6724, 0.6352, 0.6961, 0.6352, 0.6961, 0.6516, 0.6724, 0.6516, 0.6724, 0.6516, 0.6961, 0.6516, 0.6961, 0.668, 0.6724, 0.668, 0.6724, 0.668, 0.6961, 0.668, 0.6961, 0.6844, 0.6724, 0.6844, 0.6724, 0.6844, 0.6961, 0.6844, 0.6961, 0.7008, 0.6724, 0.7008, 0.6724, 0.7008, 0.6961, 0.7008, 0.6961, 0.7172, 0.6724, 0.7172, 0.6724, 0.7172, 0.6961, 0.7172, 0.6961, 0.7336, 0.6724, 0.7336, 0.6487, 0.5697, 0.6724, 0.5697, 0.6724, 0.586, 0.6487, 0.586, 0.6487, 0.586, 0.6724, 0.586, 0.6724, 0.6024, 0.6487, 0.6024, 0.6487, 0.6024, 0.6724, 0.6024, 0.6724, 0.6188, 0.6487, 0.6188, 0.6487, 0.6188, 0.6724, 0.6188, 0.6724, 0.6352, 0.6487, 0.6352, 0.6487, 0.6352, 0.6724, 0.6352, 0.6724, 0.6516, 0.6487, 0.6516, 0.6487, 0.6516, 0.6724, 0.6516, 0.6724, 0.668, 0.6487, 0.668, 0.6487, 0.668, 0.6724, 0.668, 0.6724, 0.6844, 0.6487, 0.6844, 0.6487, 0.6844, 0.6724, 0.6844, 0.6724, 0.7008, 0.6487, 0.7008, 0.6487, 0.7008, 0.6724, 0.7008, 0.6724, 0.7172, 0.6487, 0.7172, 0.6487, 0.7172, 0.6724, 0.7172, 0.6724, 0.7336, 0.6487, 0.7336, 0.625, 0.5697, 0.6487, 0.5697, 0.6487, 0.586, 0.625, 0.586, 0.625, 0.586, 0.6487, 0.586, 0.6487, 0.6024, 0.625, 0.6024, 0.625, 0.6024, 0.6487, 0.6024, 0.6487, 0.6188, 0.625, 0.6188, 0.625, 0.6188, 0.6487, 0.6188, 0.6487, 0.6352, 0.625, 0.6352, 0.625, 0.6352, 0.6487, 0.6352, 0.6487, 0.6516, 0.625, 0.6516, 0.625, 0.6516, 0.6487, 0.6516, 0.6487, 0.668, 0.625, 0.668, 0.625, 0.668, 0.6487, 0.668, 0.6487, 0.6844, 0.625, 0.6844, 0.625, 0.6844, 0.6487, 0.6844, 0.6487, 0.7008, 0.625, 0.7008, 0.625, 0.7008, 0.6487, 0.7008, 0.6487, 0.7172, 0.625, 0.7172, 0.625, 0.7172, 0.6487, 0.7172, 0.6487, 0.7336, 0.625, 0.7336, 0.375, 0.75, 0.375, 0.7336, 0.375, 0.7336, 0.375, 0.75, 0.375, 0.7336, 0.375, 0.7172, 0.375, 0.7172, 0.375, 0.7336, 0.375, 0.7172, 0.375, 0.7008, 0.375, 0.7008, 0.375, 0.7172, 0.375, 0.7008, 0.375, 0.6844, 0.375, 0.6844, 0.375, 0.7008, 0.375, 0.6844, 0.375, 0.668, 0.375, 0.668, 0.375, 0.6844, 0.375, 0.668, 0.375, 0.6516, 0.375, 0.6516, 0.375, 0.668, 0.375, 0.6516, 0.375, 0.6352, 0.375, 0.6352, 0.375, 0.6516, 0.375, 0.6352, 0.375, 0.6188, 0.375, 0.6188, 0.375, 0.6352, 0.375, 0.6188, 0.375, 0.6024, 0.375, 0.6024, 0.375, 0.6188, 0.375, 0.6024, 0.375, 0.586, 0.375, 0.586, 0.375, 0.6024, 0.625, 0.5697, 0.625, 0.586, 0.625, 0.586, 0.625, 0.5697, 0.625, 0.586, 0.625, 0.6024, 0.625, 0.6024, 0.625, 0.586, 0.625, 0.6024, 0.625, 0.6188, 0.625, 0.6188, 0.625, 0.6024, 0.625, 0.6188, 0.625, 0.6352, 0.625, 0.6352, 0.625, 0.6188, 0.625, 0.6352, 0.625, 0.6516, 0.625, 0.6516, 0.625, 0.6352, 0.625, 0.6516, 0.625, 0.668, 0.625, 0.668, 0.625, 0.6516, 0.625, 0.668, 0.625, 0.6844, 0.625, 0.6844, 0.625, 0.668, 0.625, 0.6844, 0.625, 0.7008, 0.625, 0.7008, 0.625, 0.6844, 0.625, 0.7008, 0.625, 0.7172, 0.625, 0.7172, 0.625, 0.7008, 0.625, 0.7172, 0.625, 0.7336, 0.625, 0.7336, 0.625, 0.7172, 0.5625, 0.5697, 0.625, 0.5697, 0.625, 0.586, 0.5625, 0.586, 0.5625, 0.586, 0.625, 0.586, 0.625, 0.6024, 0.5625, 0.6024, 0.5625, 0.6024, 0.625, 0.6024, 0.625, 0.6188, 0.5625, 0.6188, 0.5625, 0.6188, 0.625, 0.6188, 0.625, 0.6352, 0.5625, 0.6352, 0.5625, 0.6352, 0.625, 0.6352, 0.625, 0.6516, 0.5625, 0.6516, 0.5625, 0.6516, 0.625, 0.6516, 0.625, 0.668, 0.5625, 0.668, 0.5625, 0.668, 0.625, 0.668, 0.625, 0.6844, 0.5625, 0.6844, 0.5625, 0.6844, 0.625, 0.6844, 0.625, 0.7008, 0.5625, 0.7008, 0.5625, 0.7008, 0.625, 0.7008, 0.625, 0.7172, 0.5625, 0.7172, 0.5625, 0.7172, 0.625, 0.7172, 0.625, 0.7336, 0.5625, 0.7336, 0.7198, 0.5697, 0.7436, 0.5697, 0.7436, 0.586, 0.7198, 0.586, 0.7198, 0.586, 0.7436, 0.586, 0.7436, 0.6024, 0.7198, 0.6024, 0.7198, 0.6024, 0.7436, 0.6024, 0.7436, 0.6188, 0.7198, 0.6188, 0.7198, 0.6188, 0.7436, 0.6188, 0.7436, 0.6352, 0.7198, 0.6352, 0.7198, 0.6352, 0.7436, 0.6352, 0.7436, 0.6516, 0.7198, 0.6516, 0.7198, 0.6516, 0.7436, 0.6516, 0.7436, 0.668, 0.7198, 0.668, 0.7198, 0.668, 0.7436, 0.668, 0.7436, 0.6844, 0.7198, 0.6844, 0.7198, 0.6844, 0.7436, 0.6844, 0.7436, 0.7008, 0.7198, 0.7008, 0.7198, 0.7008, 0.7436, 0.7008, 0.7436, 0.7172, 0.7198, 0.7172, 0.7198, 0.7172, 0.7436, 0.7172, 0.7436, 0.7336, 0.7198, 0.7336, 0.3513, 0.5697, 0.375, 0.5697, 0.375, 0.586, 0.3513, 0.586, 0.3513, 0.586, 0.375, 0.586, 0.375, 0.6024, 0.3513, 0.6024, 0.3513, 0.6024, 0.375, 0.6024, 0.375, 0.6188, 0.3513, 0.6188, 0.3513, 0.6188, 0.375, 0.6188, 0.375, 0.6352, 0.3513, 0.6352, 0.3513, 0.6352, 0.375, 0.6352, 0.375, 0.6516, 0.3513, 0.6516, 0.3513, 0.6516, 0.375, 0.6516, 0.375, 0.668, 0.3513, 0.668, 0.3513, 0.668, 0.375, 0.668, 0.375, 0.6844, 0.3513, 0.6844, 0.3513, 0.6844, 0.375, 0.6844, 0.375, 0.7008, 0.3513, 0.7008, 0.3513, 0.7008, 0.375, 0.7008, 0.375, 0.7172, 0.3513, 0.7172, 0.3513, 0.7172, 0.375, 0.7172, 0.375, 0.7336, 0.3513, 0.7336, 0.375, 0.6844, 0.4375, 0.6844, 0.4375, 0.7008, 0.375, 0.7008, 0.4375, 0.6844, 0.5, 0.6844, 0.5, 0.7008, 0.4375, 0.7008, 0.5, 0.6844, 0.5625, 0.6844, 0.5625, 0.7008, 0.5, 0.7008, 0.375, 0.668, 0.4375, 0.668, 0.4375, 0.6844, 0.375, 0.6844, 0.4375, 0.668, 0.5, 0.668, 0.5, 0.6844, 0.4375, 0.6844, 0.5, 0.668, 0.5625, 0.668, 0.5625, 0.6844, 0.5, 0.6844, 0.375, 0.6516, 0.4375, 0.6516, 0.4375, 0.668, 0.375, 0.668, 0.4375, 0.6516, 0.5, 0.6516, 0.5, 0.668, 0.4375, 0.668, 0.5, 0.6516, 0.5625, 0.6516, 0.5625, 0.668, 0.5, 0.668, 0.375, 0.6352, 0.4375, 0.6352, 0.4375, 0.6516, 0.375, 0.6516, 0.4375, 0.6352, 0.5, 0.6352, 0.5, 0.6516, 0.4375, 0.6516, 0.5, 0.6352, 0.5625, 0.6352, 0.5625, 0.6516, 0.5, 0.6516, 0.375, 0.6188, 0.4375, 0.6188, 0.4375, 0.6352, 0.375, 0.6352, 0.4375, 0.6188, 0.5, 0.6188, 0.5, 0.6352, 0.4375, 0.6352, 0.5, 0.6188, 0.5625, 0.6188, 0.5625, 0.6352, 0.5, 0.6352, 0.375, 0.6024, 0.4375, 0.6024, 0.4375, 0.6188, 0.375, 0.6188, 0.4375, 0.6024, 0.5, 0.6024, 0.5, 0.6188, 0.4375, 0.6188, 0.5, 0.6024, 0.5625, 0.6024, 0.5625, 0.6188, 0.5, 0.6188, 0.375, 0.586, 0.4375, 0.586, 0.4375, 0.6024, 0.375, 0.6024, 0.4375, 0.586, 0.5, 0.586, 0.5, 0.6024, 0.4375, 0.6024, 0.5, 0.586, 0.5625, 0.586, 0.5625, 0.6024, 0.5, 0.6024, 0.375, 0.5697, 0.4375, 0.5697, 0.4375, 0.586, 0.375, 0.586, 0.4375, 0.5697, 0.5, 0.5697, 0.5, 0.586, 0.4375, 0.586, 0.5, 0.5697, 0.5625, 0.5697, 0.5625, 0.586, 0.5, 0.586, 0.375, 0.4526, 0.4375, 0.4526, 0.4375, 0.4763, 0.375, 0.4763, 0.4375, 0.4526, 0.5, 0.4526, 0.5, 0.4763, 0.4375, 0.4763, 0.5, 0.4526, 0.5625, 0.4526, 0.5625, 0.4763, 0.5, 0.4763, 0.375, 0.4289, 0.4375, 0.4289, 0.4375, 0.4526, 0.375, 0.4526, 0.4375, 0.4289, 0.4375, 0.4052, 0.4375, 0.4052, 0.4375, 0.4289, 0.4375, 0.4052, 0.4375, 0.3814, 0.4375, 0.3814, 0.4375, 0.4052, 0.375, 0.4052, 0.4375, 0.4052, 0.4375, 0.4289, 0.375, 0.4289, 0.5625, 0.4289, 0.5625, 0.4526, 0.5625, 0.4526, 0.5625, 0.4289, 0.5625, 0.4052, 0.5625, 0.4289, 0.5625, 0.4289, 0.5625, 0.4052, 0.375, 0.3814, 0.4375, 0.3814, 0.4375, 0.4052, 0.375, 0.4052, 0.5625, 0.3814, 0.5625, 0.4052, 0.5625, 0.4052, 0.5625, 0.3814, 0.5, 0.4526, 0.4375, 0.4526, 0.4375, 0.4526, 0.5, 0.4526, 0.375, 0.8211, 0.4375, 0.8211, 0.4375, 0.8448, 0.375, 0.8448, 0.4375, 0.8211, 0.4375, 0.7974, 0.4375, 0.7974, 0.4375, 0.8211, 0.5, 0.8211, 0.5625, 0.8211, 0.5625, 0.8448, 0.5, 0.8448, 0.375, 0.7974, 0.4375, 0.7974, 0.4375, 0.8211, 0.375, 0.8211, 0.4375, 0.8686, 0.4375, 0.8448, 0.4375, 0.8448, 0.4375, 0.8686, 0.5, 0.7974, 0.5625, 0.7974, 0.5625, 0.8211, 0.5, 0.8211, 0.375, 0.7737, 0.4375, 0.7737, 0.4375, 0.7974, 0.375, 0.7974, 0.4375, 0.7737, 0.5, 0.7737, 0.5, 0.7974, 0.4375, 0.7974, 0.5, 0.7737, 0.5625, 0.7737, 0.5625, 0.7974, 0.5, 0.7974, 0.375, 0.75, 0.4375, 0.75, 0.4375, 0.7737, 0.375, 0.7737, 0.4375, 0.75, 0.5, 0.75, 0.5, 0.7737, 0.4375, 0.7737, 0.5, 0.75, 0.5625, 0.75, 0.5625, 0.7737, 0.5, 0.7737, 0.4375, 0.5513, 0.375, 0.5513, 0.375, 0.5513, 0.4375, 0.5513, 0.5625, 0.5513, 0.5, 0.5513, 0.5, 0.5513, 0.5625, 0.5513, 0.3513, 0.5256, 0.3513, 0.5128, 0.3513, 0.5128, 0.3513, 0.5256, 0.375, 0.5513, 0.3513, 0.5513, 0.3513, 0.5513, 0.375, 0.5513, 0.5625, 0.5128, 0.5625, 0.5256, 0.5625, 0.5256, 0.5625, 0.5128, 0.3513, 0.5513, 0.3513, 0.5385, 0.3513, 0.5385, 0.3513, 0.5513, 0.4375, 0.5128, 0.5, 0.5128, 0.5, 0.5128, 0.4375, 0.5128, 0.5, 0.5128, 0.5625, 0.5128, 0.5625, 0.5128, 0.5, 0.5128, 0.381, 0.5641, 0.381, 0.5641, 0.381, 0.5641, 0.381, 0.5641, 0.375, 0.5, 0.4375, 0.5, 0.4375, 0.5128, 0.375, 0.5128, 0.4375, 0.5, 0.5, 0.5, 0.5, 0.5128, 0.4375, 0.5128, 0.5, 0.5, 0.5625, 0.5, 0.5625, 0.5128, 0.5, 0.5128, 0.625, 0.75, 0.625, 0.8775, 0.625, 0.8775, 0.625, 0.75, 0.5625, 0.75, 0.5, 0.75, 0.5, 0.75, 0.5625, 0.75, 0.5, 0.75, 0.4375, 0.75, 0.4375, 0.75, 0.5, 0.75, 0.375, 0.5, 0.4375, 0.5, 0.4375, 0.5, 0.375, 0.5, 0.4375, 0.5, 0.5, 0.5, 0.5, 0.5, 0.4375, 0.5, 0.5, 0.5, 0.5625, 0.5, 0.5625, 0.5, 0.5, 0.5, 0.375, 0.5513, 0.4375, 0.5513, 0.4375, 0.5641, 0.375, 0.5641, 0.4375, 0.5513, 0.5, 0.5513, 0.5, 0.5641, 0.4375, 0.5641, 0.5, 0.5513, 0.5625, 0.5513, 0.5625, 0.5641, 0.5, 0.5641, 0.375, 0.8448, 0.4375, 0.8448, 0.4375, 0.8686, 0.3814, 0.8685, 0.4375, 0.8448, 0.4375, 0.8211, 0.4375, 0.8211, 0.4375, 0.8448, 0.5, 0.8448, 0.5625, 0.8448, 0.5625, 0.8686, 0.5, 0.8686, 0.625, 0.5641, 0.5625, 0.5641, 0.5625, 0.5641, 0.625, 0.5641, 0.5625, 0.5641, 0.5, 0.5641, 0.5, 0.5641, 0.5625, 0.5641, 0.5, 0.5641, 0.4375, 0.5641, 0.4375, 0.5641, 0.5, 0.5641, 0.375, 0.5641, 0.4375, 0.5641, 0.4375, 0.5697, 0.375, 0.5697, 0.4375, 0.5641, 0.5, 0.5641, 0.5, 0.5697, 0.4375, 0.5697, 0.5, 0.5641, 0.5625, 0.5641, 0.5625, 0.5697, 0.5, 0.5697, 0.375, 0.4763, 0.4375, 0.4763, 0.4375, 0.5, 0.375, 0.5, 0.4375, 0.4763, 0.5, 0.4763, 0.5, 0.5, 0.4375, 0.5, 0.5, 0.4763, 0.5625, 0.4763, 0.5625, 0.5, 0.5, 0.5, 0.375, 0.5697, 0.4375, 0.5697, 0.4375, 0.5697, 0.375, 0.5697, 0.4375, 0.5697, 0.5, 0.5697, 0.5, 0.5697, 0.4375, 0.5697, 0.5, 0.5697, 0.5625, 0.5697, 0.5625, 0.5697, 0.5, 0.5697, 0.4375, 0.4289, 0.5, 0.4289, 0.5, 0.4526, 0.4375, 0.4526, 0.5, 0.4289, 0.5625, 0.4289, 0.5625, 0.4526, 0.5, 0.4526, 0.4375, 0.4052, 0.5, 0.4052, 0.5, 0.4289, 0.4375, 0.4289, 0.5, 0.4052, 0.5625, 0.4052, 0.5625, 0.4289, 0.5, 0.4289, 0.4375, 0.3814, 0.5, 0.3814, 0.5, 0.4052, 0.4375, 0.4052, 0.5, 0.3814, 0.5625, 0.3814, 0.5625, 0.4052, 0.5, 0.4052, 0.4375, 0.4526, 0.4375, 0.4289, 0.4375, 0.4289, 0.4375, 0.4526, 0.5625, 0.4526, 0.5, 0.4526, 0.5, 0.4526, 0.5625, 0.4526, 0.4375, 0.8211, 0.5, 0.8211, 0.5, 0.8448, 0.4375, 0.8448, 0.4375, 0.7974, 0.5, 0.7974, 0.5, 0.8211, 0.4375, 0.8211, 0.4375, 0.8448, 0.5, 0.8448, 0.5, 0.8686, 0.4375, 0.8686, 0.5, 0.8211, 0.5, 0.8448, 0.5, 0.8448, 0.5, 0.8211, 0.4375, 0.7974, 0.5, 0.7974, 0.5, 0.7974, 0.4375, 0.7974, 0.5, 0.8448, 0.5, 0.8686, 0.5, 0.8686, 0.5, 0.8448, 0.5, 0.7974, 0.5, 0.8211, 0.5, 0.8211, 0.5, 0.7974, 0.3513, 0.5128, 0.375, 0.5128, 0.375, 0.5256, 0.3513, 0.5256, 0.3513, 0.5256, 0.375, 0.5256, 0.375, 0.5385, 0.3513, 0.5385, 0.3513, 0.5385, 0.375, 0.5385, 0.375, 0.5513, 0.3513, 0.5513, 0.375, 0.5513, 0.375, 0.5385, 0.375, 0.5385, 0.375, 0.5513, 0.375, 0.5385, 0.375, 0.5256, 0.375, 0.5256, 0.375, 0.5385, 0.375, 0.5256, 0.375, 0.5128, 0.375, 0.5128, 0.375, 0.5256, 0.375, 0.5128, 0.4375, 0.5128, 0.4375, 0.5128, 0.375, 0.5128])
me_cube.materials.append(mat_material)
me_cube.use_mirror_vertex_groups = False
me_cube.update()
me_cube_001 = bpy.data.meshes.new('Cube.001')
me_cube_001.from_pydata([(2.512, 3.217, -0.9956), (2.527, 3.973, -0.9221), (2.525, 4.489, -0.9441), (2.512, 5.291, -0.9956), (2.508, 5.177, -1.36), (2.378, 4.671, -1.514), (2.378, 3.98, -1.514), (2.468, 3.406, -1.384), (2.052, 3.406, -1.348), (1.961, 3.98, -1.479), (1.961, 4.671, -1.479), (2.092, 5.177, -1.324), (2.096, 5.291, -0.9597), (2.325, 3.973, -0.9273), (2.258, 3.969, -0.3977), (2.096, 3.217, -0.9597), (2.113, 5.156, 0.2968), (1.913, 5.342, -0.2549), (2.096, 4.6, 0.4499), (2.322, 4.489, -0.9493), (2.096, 3.908, 0.4499), (2.276, 4.503, -0.3925), (2.093, 3.43, 0.2557), (1.913, 3.268, -0.2549), (2.529, 5.156, 0.2609), (2.494, 5.28, -0.3093), (2.512, 4.6, 0.414), (2.478, 4.503, -0.3873), (2.512, 3.908, 0.414), (2.461, 3.969, -0.3925), (2.51, 3.43, 0.2199), (2.494, 3.206, -0.3093)], [], [(18, 20, 28, 26), (22, 23, 31, 30), (8, 9, 6, 7), (16, 18, 26, 24), (11, 12, 3, 4), (15, 8, 7, 0), (10, 11, 4, 5), (12, 17, 25, 3), (23, 15, 0, 31), (6, 1, 0, 7), (1, 29, 31, 0), (29, 28, 30, 31), (5, 2, 1, 6), (1, 2, 19, 13), (27, 26, 28, 29), (4, 3, 2, 5), (3, 25, 27, 2), (25, 24, 26, 27), (20, 22, 30, 28), (9, 10, 5, 6), (17, 16, 24, 25), (19, 21, 14, 13), (29, 1, 13, 14), (2, 27, 21, 19), (27, 29, 14, 21)])
_uv = me_cube_001.uv_layers.new(name='UVMap')
_uv.uv.foreach_set('vector', [0.5625, 0.5256, 0.5625, 0.5385, 0.5625, 0.5385, 0.5625, 0.5256, 0.5625, 0.5513, 0.5, 0.5513, 0.5, 0.5513, 0.5625, 0.5513, 0.375, 0.5513, 0.375, 0.5385, 0.375, 0.5385, 0.375, 0.5513, 0.5625, 0.5128, 0.5625, 0.5256, 0.5625, 0.5256, 0.5625, 0.5128, 0.375, 0.5128, 0.4375, 0.5128, 0.4375, 0.5128, 0.375, 0.5128, 0.4375, 0.5513, 0.375, 0.5513, 0.375, 0.5513, 0.4375, 0.5513, 0.375, 0.5256, 0.375, 0.5128, 0.375, 0.5128, 0.375, 0.5256, 0.4375, 0.5128, 0.5, 0.5128, 0.5, 0.5128, 0.4375, 0.5128, 0.5, 0.5513, 0.4375, 0.5513, 0.4375, 0.5513, 0.5, 0.5513, 0.375, 0.5385, 0.4375, 0.5385, 0.4375, 0.5513, 0.375, 0.5513, 0.4375, 0.5385, 0.5, 0.5385, 0.5, 0.5513, 0.4375, 0.5513, 0.5, 0.5385, 0.5625, 0.5385, 0.5625, 0.5513, 0.5, 0.5513, 0.375, 0.5256, 0.4375, 0.5256, 0.4375, 0.5385, 0.375, 0.5385, 0.4375, 0.5385, 0.4375, 0.5256, 0.4375, 0.5256, 0.4375, 0.5385, 0.5, 0.5256, 0.5625, 0.5256, 0.5625, 0.5385, 0.5, 0.5385, 0.375, 0.5128, 0.4375, 0.5128, 0.4375, 0.5256, 0.375, 0.5256, 0.4375, 0.5128, 0.5, 0.5128, 0.5, 0.5256, 0.4375, 0.5256, 0.5, 0.5128, 0.5625, 0.5128, 0.5625, 0.5256, 0.5, 0.5256, 0.5625, 0.5385, 0.5625, 0.5513, 0.5625, 0.5513, 0.5625, 0.5385, 0.375, 0.5385, 0.375, 0.5256, 0.375, 0.5256, 0.375, 0.5385, 0.5, 0.5128, 0.5625, 0.5128, 0.5625, 0.5128, 0.5, 0.5128, 0.4375, 0.5256, 0.5, 0.5256, 0.5, 0.5385, 0.4375, 0.5385, 0.5, 0.5385, 0.4375, 0.5385, 0.4375, 0.5385, 0.5, 0.5385, 0.4375, 0.5256, 0.5, 0.5256, 0.5, 0.5256, 0.4375, 0.5256, 0.5, 0.5256, 0.5, 0.5385, 0.5, 0.5385, 0.5, 0.5256])
me_cube_001.materials.append(mat_material)
me_cube_001.use_mirror_vertex_groups = False
me_cube_001.update()
me_cube_002 = bpy.data.meshes.new('Cube.002')
me_cube_002.from_pydata([(2.201, -4.071, -1.207), (1.982, -3.605, -1.38), (1.998, -2.656, -1.383), (2.163, -2.116, -1.287), (2.148, -4.07, 0.1902), (2.183, -4.263, -0.299), (2.165, -4.282, -0.852), (2.018, -2.185, 0.1849), (2.122, -1.984, -0.3089), (2.136, -1.966, -0.8898), (2.107, -2.744, 0.3482), (2.312, -3.394, -0.8549), (2.227, -3.455, -0.429), (2.107, -3.543, 0.3482), (2.338, -2.813, -0.8667), (2.259, -2.862, -0.4408), (2.553, -4.281, -0.8858), (2.589, -4.071, -1.24), (2.37, -3.605, -1.414), (2.386, -2.655, -1.417), (2.551, -2.116, -1.321), (2.524, -1.966, -0.9235), (2.532, -2.822, -0.8304), (2.506, -3.403, -0.8186), (2.536, -4.069, 0.1565), (2.571, -4.262, -0.3328), (2.406, -2.184, 0.1512), (2.51, -1.984, -0.3426), (2.495, -2.744, 0.3144), (2.454, -2.87, -0.4046), (2.495, -3.543, 0.3144), (2.421, -3.464, -0.3928)], [], [(10, 13, 30, 28), (5, 6, 16, 25), (7, 10, 28, 26), (0, 1, 18, 17), (3, 9, 21, 20), (6, 0, 17, 16), (4, 5, 25, 24), (2, 3, 20, 19), (9, 8, 27, 21), (19, 22, 23, 18), (22, 29, 15, 14), (29, 28, 30, 31), (20, 21, 22, 19), (21, 27, 29, 22), (27, 26, 28, 29), (18, 23, 16, 17), (23, 31, 25, 16), (31, 30, 24, 25), (13, 4, 24, 30), (8, 7, 26, 27), (1, 2, 19, 18), (14, 15, 12, 11), (23, 22, 14, 11), (29, 31, 12, 15), (31, 23, 11, 12)])
_uv = me_cube_002.uv_layers.new(name='UVMap')
_uv.uv.foreach_set('vector', [0.5625, 0.7172, 0.5625, 0.7336, 0.5625, 0.7336, 0.5625, 0.7172, 0.5, 0.75, 0.4375, 0.75, 0.4375, 0.75, 0.5, 0.75, 0.5625, 0.7008, 0.5625, 0.7172, 0.5625, 0.7172, 0.5625, 0.7008, 0.375, 0.75, 0.375, 0.7336, 0.375, 0.7336, 0.375, 0.75, 0.375, 0.7008, 0.4375, 0.7008, 0.4375, 0.7008, 0.375, 0.7008, 0.4375, 0.75, 0.375, 0.75, 0.375, 0.75, 0.4375, 0.75, 0.5625, 0.75, 0.5, 0.75, 0.5, 0.75, 0.5625, 0.75, 0.375, 0.7172, 0.375, 0.7008, 0.375, 0.7008, 0.375, 0.7172, 0.4375, 0.7008, 0.5, 0.7008, 0.5, 0.7008, 0.4375, 0.7008, 0.375, 0.7172, 0.4375, 0.7172, 0.4375, 0.7336, 0.375, 0.7336, 0.4375, 0.7172, 0.5, 0.7172, 0.5, 0.7172, 0.4375, 0.7172, 0.5, 0.7172, 0.5625, 0.7172, 0.5625, 0.7336, 0.5, 0.7336, 0.375, 0.7008, 0.4375, 0.7008, 0.4375, 0.7172, 0.375, 0.7172, 0.4375, 0.7008, 0.5, 0.7008, 0.5, 0.7172, 0.4375, 0.7172, 0.5, 0.7008, 0.5625, 0.7008, 0.5625, 0.7172, 0.5, 0.7172, 0.375, 0.7336, 0.4375, 0.7336, 0.4375, 0.75, 0.375, 0.75, 0.4375, 0.7336, 0.5, 0.7336, 0.5, 0.75, 0.4375, 0.75, 0.5, 0.7336, 0.5625, 0.7336, 0.5625, 0.75, 0.5, 0.75, 0.5625, 0.7336, 0.5625, 0.75, 0.5625, 0.75, 0.5625, 0.7336, 0.5, 0.7008, 0.5625, 0.7008, 0.5625, 0.7008, 0.5, 0.7008, 0.375, 0.7336, 0.375, 0.7172, 0.375, 0.7172, 0.375, 0.7336, 0.4375, 0.7172, 0.5, 0.7172, 0.5, 0.7336, 0.4375, 0.7336, 0.4375, 0.7336, 0.4375, 0.7172, 0.4375, 0.7172, 0.4375, 0.7336, 0.5, 0.7172, 0.5, 0.7336, 0.5, 0.7336, 0.5, 0.7172, 0.5, 0.7336, 0.4375, 0.7336, 0.4375, 0.7336, 0.5, 0.7336])
me_cube_002.materials.append(mat_material)
me_cube_002.use_mirror_vertex_groups = False
me_cube_002.update()

# ---- objects
ob_cube = bpy.data.objects.new('Cube', me_cube)
ob_light = bpy.data.objects.new('Light', light_light)
ob_camera = bpy.data.objects.new('Camera', cam_camera)
ob_cube_001 = bpy.data.objects.new('Cube.001', me_cube_001)
ob_cube_002 = bpy.data.objects.new('Cube.002', me_cube_002)

# ---- transforms, parenting, visibility, modifiers, constraints
ob_cube.location = (0.0, 0.0, 0.0)
ob_cube.lock_rotations_4d = False
ob_cube.empty_display_type = 'ARROWS'
ob_cube.lineart.crease_threshold = 0.0
_m = ob_cube.modifiers.new('Mirror', 'MIRROR')
_m.use_clip = True
ob_light.location = (3.619, 6.315, 1.718)
ob_light.rotation_euler = (0.6503, 0.05522, 1.866)
ob_light.lock_rotations_4d = False
ob_light.empty_display_type = 'ARROWS'
ob_light.color = (0.0, 0.0, 0.0, 0.0)
ob_light.lineart.crease_threshold = 0.0
ob_camera.location = (7.359, -6.926, 4.958)
ob_camera.rotation_euler = (1.109, 0.0, 0.8149)
ob_camera.lock_rotations_4d = False
ob_camera.empty_display_type = 'ARROWS'
ob_camera.color = (0.0, 0.0, 0.0, 0.0)
ob_camera.display_type = 'WIRE'
ob_camera.lineart.crease_threshold = 0.0
ob_cube_001.location = (0.0, 0.0, 0.0)
ob_cube_001.lock_rotations_4d = False
ob_cube_001.empty_display_type = 'ARROWS'
ob_cube_001.lineart.crease_threshold = 0.0
_m = ob_cube_001.modifiers.new('Mirror', 'MIRROR')
_m.use_clip = True
ob_cube_002.location = (0.0, 0.0, 0.0)
ob_cube_002.lock_rotations_4d = False
ob_cube_002.empty_display_type = 'ARROWS'
ob_cube_002.lineart.crease_threshold = 0.0
_m = ob_cube_002.modifiers.new('Mirror', 'MIRROR')
_m.use_clip = True

# ---- collection membership
col_collection.objects.link(ob_cube)
col_collection.objects.link(ob_light)
col_collection.objects.link(ob_camera)
col_collection.objects.link(ob_cube_001)
col_collection.objects.link(ob_cube_002)

# ---- scene / render settings (as saved in the file)
scene.camera = ob_camera
scene.frame_start = 1; scene.frame_end = 250; scene.frame_set(0)
scene.render.engine = 'BLENDER_EEVEE_NEXT'
scene.cycles.sampling_pattern = 'TABULATED_SOBOL'
scene.view_settings.view_transform = 'Filmic'
bpy.context.view_layer.update()
